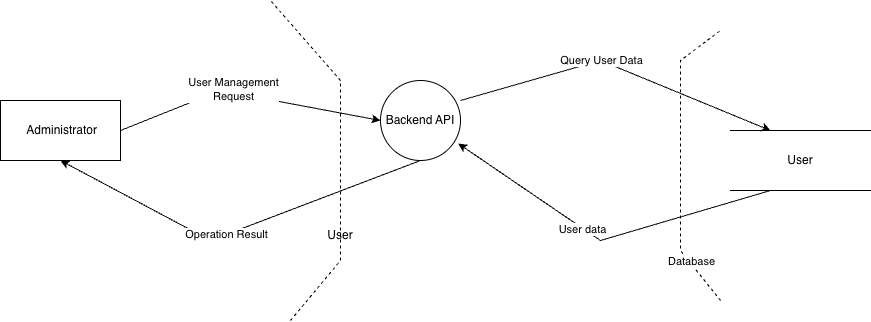

The diagram above was exported from draw.io. Its source (the exported page's mxGraphModel, read from the mxfile embedded in the PNG):
<mxGraphModel dx="1519" dy="777" grid="1" gridSize="10" guides="1" tooltips="1" connect="1" arrows="1" fold="1" page="1" pageScale="1" pageWidth="850" pageHeight="1100" math="0" shadow="0">
  <root>
    <mxCell id="0" />
    <mxCell id="1" parent="0" />
    <mxCell id="IplVjSqdQbBiYeGAFLaA-22" parent="1" style="rounded=0;whiteSpace=wrap;html=1;" value="&amp;nbsp;Administrator" vertex="1">
      <mxGeometry height="60" width="120" x="70" y="580" as="geometry" />
    </mxCell>
    <mxCell id="IplVjSqdQbBiYeGAFLaA-23" parent="1" style="ellipse;whiteSpace=wrap;html=1;aspect=fixed;" value="Backend API" vertex="1">
      <mxGeometry height="80" width="80" x="450" y="560" as="geometry" />
    </mxCell>
    <mxCell id="IplVjSqdQbBiYeGAFLaA-24" edge="1" parent="1" source="IplVjSqdQbBiYeGAFLaA-22" style="endArrow=classic;html=1;rounded=0;entryX=0;entryY=0.5;entryDx=0;entryDy=0;exitX=1;exitY=0.5;exitDx=0;exitDy=0;" target="IplVjSqdQbBiYeGAFLaA-23" value="">
      <mxGeometry height="50" relative="1" width="50" as="geometry">
        <Array as="points">
          <mxPoint x="290" y="570" />
        </Array>
        <mxPoint x="200" y="620" as="sourcePoint" />
        <mxPoint x="360" y="630" as="targetPoint" />
      </mxGeometry>
    </mxCell>
    <mxCell id="IplVjSqdQbBiYeGAFLaA-25" connectable="0" parent="IplVjSqdQbBiYeGAFLaA-24" style="edgeLabel;html=1;align=center;verticalAlign=middle;resizable=0;points=[];" value="User Management &lt;br&gt;Request" vertex="1">
      <mxGeometry relative="1" x="-0.1809" y="-3" as="geometry">
        <mxPoint x="10" y="-5" as="offset" />
      </mxGeometry>
    </mxCell>
    <mxCell id="IplVjSqdQbBiYeGAFLaA-26" edge="1" parent="1" source="IplVjSqdQbBiYeGAFLaA-23" style="endArrow=classic;html=1;rounded=0;entryX=0.5;entryY=1;entryDx=0;entryDy=0;exitX=0.5;exitY=1;exitDx=0;exitDy=0;" target="IplVjSqdQbBiYeGAFLaA-22" value="">
      <mxGeometry height="50" relative="1" width="50" as="geometry">
        <Array as="points">
          <mxPoint x="280" y="720" />
        </Array>
        <mxPoint x="410" y="740" as="sourcePoint" />
        <mxPoint x="460" y="690" as="targetPoint" />
      </mxGeometry>
    </mxCell>
    <mxCell id="IplVjSqdQbBiYeGAFLaA-27" connectable="0" parent="IplVjSqdQbBiYeGAFLaA-26" style="edgeLabel;html=1;align=center;verticalAlign=middle;resizable=0;points=[];" value="Operation Result" vertex="1">
      <mxGeometry relative="1" x="0.0545" y="-1" as="geometry">
        <mxPoint as="offset" />
      </mxGeometry>
    </mxCell>
    <mxCell id="IplVjSqdQbBiYeGAFLaA-28" edge="1" parent="1" style="endArrow=classic;html=1;rounded=0;exitX=1;exitY=0;exitDx=0;exitDy=0;entryX=0;entryY=0.5;entryDx=0;entryDy=0;" value="">
      <mxGeometry height="50" relative="1" width="50" as="geometry">
        <Array as="points">
          <mxPoint x="670" y="540" />
        </Array>
        <mxPoint x="530.0042712474622" y="579.9957287525378" as="sourcePoint" />
        <mxPoint x="840" y="610" as="targetPoint" />
      </mxGeometry>
    </mxCell>
    <mxCell id="IplVjSqdQbBiYeGAFLaA-29" connectable="0" parent="IplVjSqdQbBiYeGAFLaA-28" style="edgeLabel;html=1;align=center;verticalAlign=middle;resizable=0;points=[];" value="Query User Data" vertex="1">
      <mxGeometry relative="1" x="-0.2224" y="-1" as="geometry">
        <mxPoint x="17" y="-6" as="offset" />
      </mxGeometry>
    </mxCell>
    <mxCell id="IplVjSqdQbBiYeGAFLaA-30" edge="1" parent="1" style="endArrow=classic;html=1;rounded=0;entryX=0.972;entryY=0.788;entryDx=0;entryDy=0;entryPerimeter=0;exitX=1;exitY=0.5;exitDx=0;exitDy=0;" target="IplVjSqdQbBiYeGAFLaA-23" value="">
      <mxGeometry height="50" relative="1" width="50" as="geometry">
        <Array as="points">
          <mxPoint x="670" y="720" />
        </Array>
        <mxPoint x="840" y="670" as="sourcePoint" />
        <mxPoint x="520" y="610" as="targetPoint" />
      </mxGeometry>
    </mxCell>
    <mxCell id="IplVjSqdQbBiYeGAFLaA-31" connectable="0" parent="IplVjSqdQbBiYeGAFLaA-30" style="edgeLabel;html=1;align=center;verticalAlign=middle;resizable=0;points=[];" value="User data" vertex="1">
      <mxGeometry relative="1" x="0.1376" y="1" as="geometry">
        <mxPoint as="offset" />
      </mxGeometry>
    </mxCell>
    <mxCell id="IplVjSqdQbBiYeGAFLaA-32" edge="1" parent="1" style="endArrow=none;dashed=1;html=1;rounded=0;" value="">
      <mxGeometry height="50" relative="1" width="50" as="geometry">
        <Array as="points">
          <mxPoint x="410" y="740" />
          <mxPoint x="410" y="560" />
        </Array>
        <mxPoint x="360" y="800" as="sourcePoint" />
        <mxPoint x="340" y="480" as="targetPoint" />
      </mxGeometry>
    </mxCell>
    <mxCell id="IplVjSqdQbBiYeGAFLaA-33" parent="1" style="text;html=1;whiteSpace=wrap;strokeColor=none;fillColor=none;align=center;verticalAlign=middle;rounded=0;" value="User" vertex="1">
      <mxGeometry height="30" width="60" x="380" y="700" as="geometry" />
    </mxCell>
    <mxCell id="IplVjSqdQbBiYeGAFLaA-34" edge="1" parent="1" style="endArrow=none;dashed=1;html=1;rounded=0;" value="">
      <mxGeometry height="50" relative="1" width="50" as="geometry">
        <Array as="points">
          <mxPoint x="750" y="730" />
          <mxPoint x="750" y="540" />
        </Array>
        <mxPoint x="790" y="780" as="sourcePoint" />
        <mxPoint x="790" y="510" as="targetPoint" />
      </mxGeometry>
    </mxCell>
    <mxCell id="IplVjSqdQbBiYeGAFLaA-35" connectable="0" parent="IplVjSqdQbBiYeGAFLaA-34" style="edgeLabel;html=1;align=center;verticalAlign=middle;resizable=0;points=[];" value="Database" vertex="1">
      <mxGeometry relative="1" x="-0.6754" y="-2" as="geometry">
        <mxPoint as="offset" />
      </mxGeometry>
    </mxCell>
    <mxCell id="IplVjSqdQbBiYeGAFLaA-36" parent="1" style="shape=partialRectangle;whiteSpace=wrap;html=1;top=0;bottom=0;fillColor=none;rotation=0;direction=south;" value="User" vertex="1">
      <mxGeometry height="60" width="140" x="800" y="610" as="geometry" />
    </mxCell>
  </root>
</mxGraphModel>